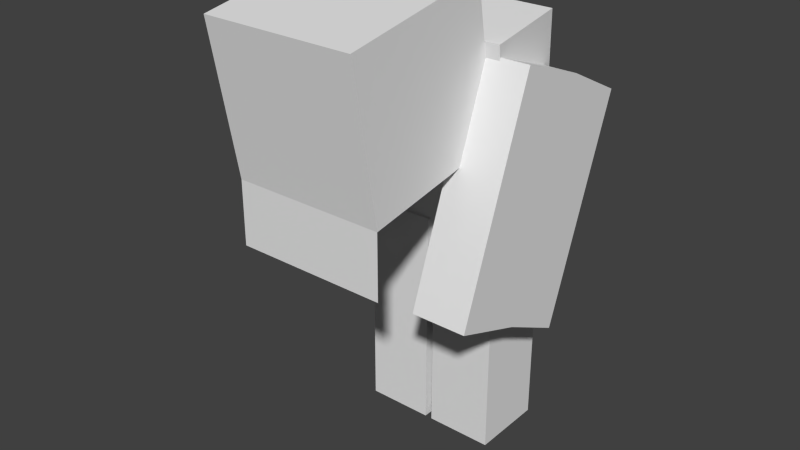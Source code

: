 # Source: ghoulzombie.blend  (saved by Blender 2.67.0; exported with 4.5.12 LTS)
import bpy
from mathutils import Matrix  # noqa: F401  (used for matrix-valued properties, if any)

bpy.ops.wm.read_factory_settings(use_empty=True)
scene = bpy.context.scene
scene.name = 'Scene'

# ---- collections
col_collection_1 = bpy.data.collections.new('Collection 1'); scene.collection.children.link(col_collection_1)

# ---- world
world_world = bpy.data.worlds.new('World'); scene.world = world_world
world_world.color = (0.05088, 0.05088, 0.05088)
world_world.use_sun_shadow = False
world_world.sun_shadow_jitter_overblur = 0.0
world_world.cycles.sampling_method = 'MANUAL'
world_world.cycles.sample_map_resolution = 256

# ---- meshes
me_rightleg = bpy.data.meshes.new('RightLeg')
me_rightleg.from_pydata([(-1.0, -1.0, -1.0), (-1.0, 1.0, -1.0), (1.0, 1.0, -1.0), (1.0, -1.0, -1.0), (-1.0, -1.0, 1.0), (-1.0, 1.0, 1.0), (1.0, 1.0, 1.0), (1.0, -1.0, 1.0)], [], [(4, 5, 1), (5, 6, 2), (6, 7, 3), (7, 4, 0), (0, 1, 2), (7, 6, 5), (0, 4, 1), (1, 5, 2), (2, 6, 3), (3, 7, 0), (3, 0, 2), (4, 7, 5)])
_uv = me_rightleg.uv_layers.new(name='UVMap')
_uv.uv.foreach_set('vector', [0.625, 0.377, 0.5625, 0.377, 0.5625, 0.001953, 0.5625, 0.3848, 0.5, 0.3848, 0.5, -0.005859, 0.75, 0.377, 0.6875, 0.377, 0.6875, 0.001953, 0.6875, 0.377, 0.625, 0.377, 0.625, 0.001953, 0.6875, 0.502, 0.6875, 0.377, 0.75, 0.377, 0.6875, 0.377, 0.6875, 0.502, 0.625, 0.502, 0.625, 0.001953, 0.625, 0.377, 0.5625, 0.001953, 0.5625, -0.005859, 0.5625, 0.3848, 0.5, -0.005859, 0.75, 0.001953, 0.75, 0.377, 0.6875, 0.001953, 0.6875, 0.001953, 0.6875, 0.377, 0.625, 0.001953, 0.75, 0.502, 0.6875, 0.502, 0.75, 0.377, 0.625, 0.377, 0.6875, 0.377, 0.625, 0.502])
me_rightleg.use_remesh_preserve_volume = False
me_rightleg.use_remesh_preserve_attributes = False
me_rightleg.use_mirror_vertex_groups = False
me_rightleg.update()
me_leftleg = bpy.data.meshes.new('LeftLeg')
me_leftleg.from_pydata([(-1.0, -1.0, -1.0), (-1.0, 1.0, -1.0), (1.0, 1.0, -1.0), (1.0, -1.0, -1.0), (-1.0, -1.0, 1.0), (-1.0, 1.0, 1.0), (1.0, 1.0, 1.0), (1.0, -1.0, 1.0)], [], [(4, 5, 1), (5, 6, 2), (6, 7, 3), (7, 4, 0), (0, 1, 2), (7, 6, 5), (0, 4, 1), (1, 5, 2), (2, 6, 3), (3, 7, 0), (3, 0, 2), (4, 7, 5)])
_uv = me_leftleg.uv_layers.new(name='UVMap')
_uv.uv.foreach_set('vector', [0.875, 0.377, 0.8125, 0.377, 0.8125, 0.001953, 0.8125, 0.3848, 0.75, 0.3848, 0.75, -0.005859, 1.0, 0.377, 0.9375, 0.377, 0.9375, 0.001953, 0.9375, 0.377, 0.875, 0.377, 0.875, 0.001953, 0.9375, 0.502, 0.9375, 0.377, 1.0, 0.377, 0.9375, 0.377, 0.9375, 0.502, 0.875, 0.502, 0.875, 0.001953, 0.875, 0.377, 0.8125, 0.001953, 0.8125, -0.005859, 0.8125, 0.3848, 0.75, -0.005859, 1.0, 0.001953, 1.0, 0.377, 0.9375, 0.001953, 0.9375, 0.001953, 0.9375, 0.377, 0.875, 0.001953, 1.0, 0.502, 0.9375, 0.502, 1.0, 0.377, 0.875, 0.377, 0.9375, 0.377, 0.875, 0.502])
me_leftleg.use_remesh_preserve_volume = False
me_leftleg.use_remesh_preserve_attributes = False
me_leftleg.use_mirror_vertex_groups = False
me_leftleg.update()
me_leftarm = bpy.data.meshes.new('LeftArm')
me_leftarm.from_pydata([(-0.9, -1.0, -1.0), (-0.9, 1.0, -1.0), (0.9, 1.0, -1.0), (0.9, -1.0, -1.0), (-0.9, -1.0, 1.0), (-0.9, 1.0, 1.0), (0.9, 1.0, 1.0), (0.9, -1.0, 1.0), (0.9, 1.0, -1.0), (0.9, 1.0, 1.0), (0.9, 2.851, -1.071), (0.9, 2.851, 0.929)], [], [(4, 5, 1), (5, 6, 2), (6, 7, 3), (7, 4, 0), (0, 1, 2), (7, 6, 5), (6, 2, 9), (9, 8, 11), (0, 4, 1), (1, 5, 2), (2, 6, 3), (3, 7, 0), (3, 0, 2), (4, 7, 5), (2, 8, 9), (8, 10, 11)])
_uv = me_leftarm.uv_layers.new(name='UVMap')
_uv.uv.foreach_set('vector', [0.875, 0.872, 0.8125, 0.872, 0.8125, 0.497, 0.8125, 0.8799, 0.75, 0.8799, 0.75, 0.4892, 1.0, 0.872, 0.9375, 0.872, 0.9375, 0.497, 0.9375, 0.872, 0.875, 0.872, 0.875, 0.497, 0.9375, 0.997, 0.9375, 0.872, 1.0, 0.872, 0.9375, 0.872, 0.9375, 0.997, 0.875, 0.997, 0.75, 0.8799, 0.75, 0.4892, 0.75, 0.8799, 0.8736, 0.4957, 0.752, 0.4954, 0.8733, 0.3842, 0.875, 0.497, 0.875, 0.872, 0.8125, 0.497, 0.8125, 0.4892, 0.8125, 0.8799, 0.75, 0.4892, 1.0, 0.497, 1.0, 0.872, 0.9375, 0.497, 0.9375, 0.497, 0.9375, 0.872, 0.875, 0.497, 1.0, 0.997, 0.9375, 0.997, 1.0, 0.872, 0.875, 0.872, 0.9375, 0.872, 0.875, 0.997, 0.75, 0.4892, 0.75, 0.4892, 0.75, 0.8799, 0.752, 0.4954, 0.7517, 0.3839, 0.8733, 0.3842])
me_leftarm.use_remesh_preserve_volume = False
me_leftarm.use_remesh_preserve_attributes = False
me_leftarm.use_mirror_vertex_groups = False
me_leftarm.update()
me_rightarm = bpy.data.meshes.new('RightArm')
me_rightarm.from_pydata([(-0.9, -1.0, -1.0), (-0.9, 1.0, -1.0), (0.9, 1.0, -1.0), (0.9, -1.0, -1.0), (-0.9, -1.0, 1.0), (-0.9, 1.0, 1.0), (0.9, 1.0, 1.0), (0.9, -1.0, 1.0), (-0.9, 2.851, -1.071), (-0.9, 2.851, 0.929)], [], [(4, 5, 1), (5, 6, 2), (6, 7, 3), (7, 4, 0), (0, 1, 2), (7, 6, 5), (5, 9, 1), (0, 4, 1), (1, 5, 2), (2, 6, 3), (3, 7, 0), (3, 0, 2), (4, 7, 5), (9, 8, 1)])
_uv = me_rightarm.uv_layers.new(name='UVMap')
_uv.uv.foreach_set('vector', [0.625, 0.871, 0.5625, 0.871, 0.5625, 0.496, 0.5625, 0.8789, 0.5, 0.8789, 0.5, 0.4882, 0.75, 0.871, 0.6875, 0.871, 0.6875, 0.496, 0.6875, 0.871, 0.625, 0.871, 0.625, 0.496, 0.6875, 0.996, 0.6875, 0.871, 0.75, 0.871, 0.6875, 0.871, 0.6875, 0.996, 0.625, 0.996, 0.5064, 0.4945, 0.5065, 0.3878, 0.6234, 0.4935, 0.625, 0.496, 0.625, 0.871, 0.5625, 0.496, 0.5625, 0.4882, 0.5625, 0.8789, 0.5, 0.4882, 0.75, 0.496, 0.75, 0.871, 0.6875, 0.496, 0.6875, 0.496, 0.6875, 0.871, 0.625, 0.496, 0.75, 0.996, 0.6875, 0.996, 0.75, 0.871, 0.625, 0.871, 0.6875, 0.871, 0.625, 0.996, 0.5065, 0.3878, 0.6236, 0.3869, 0.6234, 0.4935])
me_rightarm.use_remesh_preserve_volume = False
me_rightarm.use_remesh_preserve_attributes = False
me_rightarm.use_mirror_vertex_groups = False
me_rightarm.update()
me_body = bpy.data.meshes.new('Body')
me_body.from_pydata([(-0.9, -1.0, -1.0), (-0.9, 1.0, -1.0), (0.9, 1.0, -1.0), (0.9, -1.0, -1.0), (-1.2, -1.0, 1.0), (-1.2, 1.0, 1.0), (1.2, 1.0, 1.0), (1.2, -1.0, 1.0)], [], [(4, 5, 1), (5, 6, 2), (6, 7, 3), (7, 4, 0), (0, 1, 2), (7, 6, 5), (0, 4, 1), (1, 5, 2), (2, 6, 3), (3, 7, 0), (3, 0, 2), (4, 7, 5)])
_uv = me_body.uv_layers.new(name='UVMap')
_uv.uv.foreach_set('vector', [0.1875, 0.375, 0.125, 0.375, 0.125, 0.0, 0.125, 0.375, 0.0, 0.375, 0.0, 0.0, 0.375, 0.375, 0.3125, 0.375, 0.3125, 3.743e-05, 0.3125, 0.375, 0.1875, 0.375, 0.1875, 0.0, 0.3125, 0.5, 0.3125, 0.375, 0.4375, 0.375, 0.3125, 0.375, 0.3125, 0.5, 0.1875, 0.5, 0.1875, 0.0, 0.1875, 0.375, 0.125, 0.0, 0.125, 0.0, 0.125, 0.375, 0.0, 0.0, 0.375, 3.743e-05, 0.375, 0.375, 0.3125, 3.743e-05, 0.3125, 0.0, 0.3125, 0.375, 0.1875, 0.0, 0.4375, 0.5, 0.3125, 0.5, 0.4375, 0.375, 0.1875, 0.375, 0.3125, 0.375, 0.1875, 0.5])
me_body.use_remesh_preserve_volume = False
me_body.use_remesh_preserve_attributes = False
me_body.use_mirror_vertex_groups = False
me_body.update()
me_head = bpy.data.meshes.new('Head')
me_head.from_pydata([(-1.0, -1.0, -1.0), (-1.0, 1.0, -1.0), (1.0, 1.0, -1.0), (1.0, -1.0, -1.0), (-1.0, -1.0, 1.0), (-1.0, 1.0, 1.0), (1.0, 1.0, 1.0), (1.0, -1.0, 1.0), (-1.0, -1.145, -1.821), (1.0, -1.145, -1.821)], [], [(4, 5, 1), (5, 6, 2), (6, 7, 3), (7, 4, 0), (0, 1, 2), (7, 6, 5), (0, 8, 9), (0, 4, 1), (1, 5, 2), (2, 6, 3), (3, 7, 0), (3, 0, 2), (4, 7, 5), (3, 0, 9)])
_uv = me_head.uv_layers.new(name='UVMap')
_uv.uv.foreach_set('vector', [0.25, 0.75, 0.125, 0.75, 0.125, 0.5, 0.125, 0.75, 0.0, 0.75, 0.0, 0.5, 0.5, 0.75, 0.375, 0.75, 0.375, 0.5, 0.375, 0.75, 0.25, 0.75, 0.25, 0.5, 0.375, 1.0, 0.375, 0.75, 0.5, 0.75, 0.375, 0.75, 0.375, 1.0, 0.25, 1.0, 0.125, 1.0, 0.125, 0.875, 0.25, 0.875, 0.25, 0.5, 0.25, 0.75, 0.125, 0.5, 0.125, 0.5, 0.125, 0.75, 0.0, 0.5, 0.5, 0.5, 0.5, 0.75, 0.375, 0.5, 0.375, 0.5, 0.375, 0.75, 0.25, 0.5, 0.5, 1.0, 0.375, 1.0, 0.5, 0.75, 0.25, 0.75, 0.375, 0.75, 0.25, 1.0, 0.25, 1.0, 0.125, 1.0, 0.25, 0.875])
me_head.use_remesh_preserve_volume = False
me_head.use_remesh_preserve_attributes = False
me_head.use_mirror_vertex_groups = False
me_head.update()

# ---- objects
ob_rightleg = bpy.data.objects.new('RightLeg', me_rightleg)
ob_leftleg = bpy.data.objects.new('LeftLeg', me_leftleg)
ob_leftarm = bpy.data.objects.new('LeftArm', me_leftarm)
ob_rightarm = bpy.data.objects.new('RightArm', me_rightarm)
ob_body = bpy.data.objects.new('Body', me_body)
ob_head = bpy.data.objects.new('Head', me_head)

# ---- transforms, parenting, visibility, modifiers, constraints
ob_rightleg.location = (-0.12, 0.0, 0.36)
ob_rightleg.scale = (0.108, 0.12, 0.36)
ob_rightleg.lineart.crease_threshold = 0.0
ob_leftleg.location = (0.12, 0.0, 0.36)
ob_leftleg.scale = (0.108, 0.12, 0.36)
ob_leftleg.lineart.crease_threshold = 0.0
ob_leftarm.location = (0.288, -0.2181, 0.9302)
ob_leftarm.rotation_euler = (-0.3491, -7.594e-17, 1.339e-17)
ob_leftarm.scale = (0.096, 0.12, 0.36)
ob_leftarm.lineart.crease_threshold = 0.0
ob_rightarm.location = (-0.288, -0.2181, 0.9302)
ob_rightarm.rotation_euler = (-0.3491, -7.594e-17, 1.339e-17)
ob_rightarm.scale = (0.096, 0.12, 0.36)
ob_rightarm.lineart.crease_threshold = 0.0
ob_body.location = (0.0, -0.03855, 1.013)
ob_body.rotation_euler = (0.1745, 3.856e-17, 3.373e-18)
ob_body.scale = (0.24, 0.12, 0.36)
ob_body.lineart.crease_threshold = 0.0
ob_head.location = (0.0, -0.4452, 1.246)
ob_head.rotation_euler = (0.1745, 3.856e-17, 3.373e-18)
ob_head.scale = (0.24, 0.24, 0.24)
ob_head.lineart.crease_threshold = 0.0

# ---- collection membership
col_collection_1.objects.link(ob_rightleg)
col_collection_1.objects.link(ob_leftleg)
col_collection_1.objects.link(ob_leftarm)
col_collection_1.objects.link(ob_rightarm)
col_collection_1.objects.link(ob_body)
col_collection_1.objects.link(ob_head)

# ---- scene / render settings (as saved in the file)
scene.frame_start = 1; scene.frame_end = 250; scene.frame_set(1)
scene.render.engine = 'BLENDER_EEVEE_NEXT'
scene.render.image_settings.color_mode = 'RGB'
scene.render.image_settings.compression = 90
scene.render.resolution_percentage = 50
scene.render.dither_intensity = 0.0
scene.cycles.use_denoising = False
scene.cycles.samples = 10
scene.cycles.sampling_pattern = 'TABULATED_SOBOL'
scene.cycles.light_sampling_threshold = 0.0
scene.cycles.use_adaptive_sampling = False
scene.cycles.use_light_tree = False
scene.cycles.blur_glossy = 0.0
scene.cycles.volume_bounces = 1
scene.cycles.pixel_filter_type = 'GAUSSIAN'
scene.cycles.sample_clamp_indirect = 0.0
scene.view_settings.view_transform = 'Standard'
bpy.context.view_layer.update()

# ---- added for rendering (the .blend has no active camera and no usable light): camera, sun
cam_auto = bpy.data.cameras.new('AutoCamera')
cam_auto.lens = 50.0
cam_auto.sensor_width = 36.0
cam_auto.clip_end = 1000.0
ob_auto_camera = bpy.data.objects.new('AutoCamera', cam_auto)
scene.collection.objects.link(ob_auto_camera)
ob_auto_camera.location = (1.81597, -2.44462, 2.21494)
ob_auto_camera.rotation_euler = (1.09748, -7.21219e-08, 0.694738)
scene.camera = ob_auto_camera
light_auto_sun = bpy.data.lights.new('AutoSun', 'SUN')
light_auto_sun.energy = 3.0
light_auto_sun.angle = 0.0523599
ob_auto_sun = bpy.data.objects.new('AutoSun', light_auto_sun)
scene.collection.objects.link(ob_auto_sun)
ob_auto_sun.rotation_euler = (0.872665, 0.174533, 0.523599)
bpy.context.view_layer.update()
